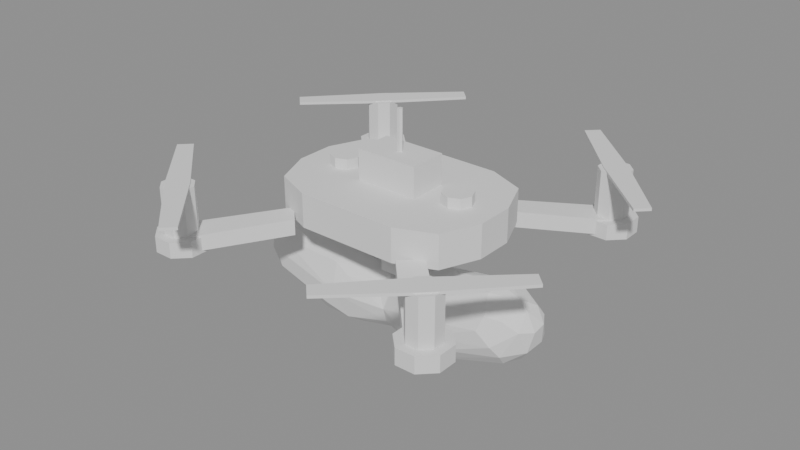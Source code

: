 # Source: drone_swarm.blend  (saved by Blender 5.2.44; exported with 4.5.12 LTS)
import bpy
from mathutils import Matrix  # noqa: F401  (used for matrix-valued properties, if any)

bpy.ops.wm.read_factory_settings(use_empty=True)
scene = bpy.context.scene
scene.name = 'Scene'

# ---- meshes
me_hull_hull = bpy.data.meshes.new('hull_hull')
me_hull_hull.from_pydata([(0.191, 0.03476, 0.225), (0.1623, 0.1041, 0.225), (0.09294, 0.1329, 0.225), (-0.09294, 0.1329, 0.225), (-0.1623, 0.1041, 0.225), (-0.191, 0.03476, 0.225), (-0.191, -0.03476, 0.225), (-0.1623, -0.1041, 0.225), (-0.09294, -0.1329, 0.225), (0.09294, -0.1329, 0.225), (0.1623, -0.1041, 0.225), (0.191, -0.03476, 0.225), (0.191, 0.03476, 0.2863), (0.1623, 0.1041, 0.2863), (0.09294, 0.1329, 0.2863), (-0.09294, 0.1329, 0.2863), (-0.1623, 0.1041, 0.2863), (-0.191, 0.03476, 0.2863), (-0.191, -0.03476, 0.2863), (-0.1623, -0.1041, 0.2863), (-0.09294, -0.1329, 0.2863), (0.09294, -0.1329, 0.2863), (0.1623, -0.1041, 0.2863), (0.191, -0.03476, 0.2863), (0.1457, 0.0, 0.2843), (0.1377, 0.01927, 0.2843), (0.1184, 0.02725, 0.2843), (0.09915, 0.01927, 0.2843), (0.09117, 3.337e-18, 0.2843), (0.09915, -0.01927, 0.2843), (0.1184, -0.02725, 0.2843), (0.1377, -0.01927, 0.2843), (0.1457, 0.0, 0.305), (0.1377, 0.01927, 0.305), (0.1184, 0.02725, 0.305), (0.09915, 0.01927, 0.305), (0.09117, 3.337e-18, 0.305), (0.09915, -0.01927, 0.305), (0.1184, -0.02725, 0.305), (0.1377, -0.01927, 0.305), (-0.09117, 0.0, 0.2843), (-0.09915, 0.01927, 0.2843), (-0.1184, 0.02725, 0.2843), (-0.1377, 0.01927, 0.2843), (-0.1457, 3.337e-18, 0.2843), (-0.1377, -0.01927, 0.2843), (-0.1184, -0.02725, 0.2843), (-0.09915, -0.01927, 0.2843), (-0.09117, 0.0, 0.305), (-0.09915, 0.01927, 0.305), (-0.1184, 0.02725, 0.305), (-0.1377, 0.01927, 0.305), (-0.1457, 3.337e-18, 0.305), (-0.1377, -0.01927, 0.305), (-0.1184, -0.02725, 0.305), (-0.09915, -0.01927, 0.305), (-0.05797, -0.03552, 0.2843), (0.05797, -0.03552, 0.2843), (0.05797, 0.03552, 0.2843), (-0.05797, 0.03552, 0.2843), (-0.05797, -0.03552, 0.3417), (0.05797, -0.03552, 0.3417), (0.05797, 0.03552, 0.3417), (-0.05797, 0.03552, 0.3417), (-0.05839, -0.04857, 0.1698), (0.05839, -0.04857, 0.1698), (0.05839, 0.04857, 0.1698), (-0.05839, 0.04857, 0.1698), (-0.05839, -0.04857, 0.227), (0.05839, -0.04857, 0.227), (0.05839, 0.04857, 0.227), (-0.05839, 0.04857, 0.227), (-0.02044, -0.02452, 0.1263), (0.02044, -0.02452, 0.1263), (0.02044, 0.02452, 0.1263), (-0.02044, 0.02452, 0.1263), (-0.02044, -0.02452, 0.1718), (0.02044, -0.02452, 0.1718), (0.02044, 0.02452, 0.1718), (-0.02044, 0.02452, 0.1718)], [], [(1, 12, 0), (2, 13, 1), (3, 14, 2), (4, 15, 3), (5, 16, 4), (6, 17, 5), (7, 18, 6), (8, 19, 7), (9, 20, 8), (10, 21, 9), (11, 22, 10), (0, 23, 11), (8, 6, 3), (15, 17, 20), (1, 13, 12), (2, 14, 13), (3, 15, 14), (4, 16, 15), (5, 17, 16), (6, 18, 17), (7, 19, 18), (8, 20, 19), (9, 21, 20), (10, 22, 21), (11, 23, 22), (0, 12, 23), (0, 11, 9), (11, 10, 9), (9, 8, 2), (0, 9, 2), (8, 7, 6), (6, 5, 3), (5, 4, 3), (3, 2, 8), (2, 1, 0), (23, 12, 14), (12, 13, 14), (14, 15, 21), (23, 14, 21), (15, 16, 17), (17, 18, 20), (18, 19, 20), (20, 21, 15), (21, 22, 23), (25, 32, 24), (26, 33, 25), (27, 34, 26), (28, 35, 27), (29, 36, 28), (30, 37, 29), (31, 38, 30), (24, 39, 31), (28, 26, 24), (38, 39, 35), (25, 33, 32), (26, 34, 33), (27, 35, 34), (28, 36, 35), (29, 37, 36), (30, 38, 37), (31, 39, 38), (24, 32, 39), (24, 31, 30), (30, 29, 28), (28, 27, 26), (26, 25, 24), (24, 30, 28), (39, 32, 35), (32, 33, 35), (33, 34, 35), (35, 36, 37), (37, 38, 35), (41, 48, 40), (42, 49, 41), (43, 50, 42), (44, 51, 43), (45, 52, 44), (46, 53, 45), (47, 54, 46), (40, 55, 47), (44, 42, 40), (53, 54, 55), (41, 49, 48), (42, 50, 49), (43, 51, 50), (44, 52, 51), (45, 53, 52), (46, 54, 53), (47, 55, 54), (40, 48, 55), (40, 47, 46), (46, 45, 44), (44, 43, 42), (42, 41, 40), (40, 46, 44), (55, 48, 49), (49, 50, 55), (50, 51, 55), (51, 52, 55), (52, 53, 55), (57, 60, 56), (58, 61, 57), (59, 62, 58), (56, 63, 59), (58, 56, 59), (61, 63, 60), (57, 61, 60), (58, 62, 61), (59, 63, 62), (56, 60, 63), (58, 57, 56), (61, 62, 63), (65, 68, 64), (66, 69, 65), (67, 70, 66), (64, 71, 67), (66, 64, 67), (69, 71, 68), (65, 69, 68), (66, 70, 69), (67, 71, 70), (64, 68, 71), (66, 65, 64), (69, 70, 71), (73, 76, 72), (74, 77, 73), (75, 78, 74), (72, 79, 75), (74, 72, 75), (77, 79, 76), (73, 77, 76), (74, 78, 77), (75, 79, 78), (72, 76, 79), (74, 73, 72), (77, 78, 79)])
me_hull_hull.update()
me_hull_metal = bpy.data.meshes.new('hull_metal')
me_hull_metal.from_pydata([(0.2335, 0.2723, 0.1855), (0.2335, 0.2723, 0.2137), (0.273, 0.2326, 0.1855), (0.273, 0.2326, 0.2137), (0.1069, 0.1387, 0.2089), (0.1069, 0.1387, 0.2373), (0.1391, 0.1064, 0.2089), (0.1391, 0.1064, 0.2373), (-0.2836, -0.003489, 0.1307), (-0.2824, 0.02248, 0.1056), (-0.285, -0.01456, 0.1051), (-0.2739, 0.008631, 0.07148), (-0.2743, -0.02726, 0.1288), (-0.2769, 0.02133, 0.1319), (-0.2725, 0.001692, 0.1478), (-0.2635, -0.03075, 0.07191), (-0.2558, 0.05057, 0.1137), (-0.2598, -0.04617, 0.09682), (-0.2551, 0.04403, 0.07728), (-0.2323, -0.06349, 0.1092), (-0.2331, 0.03763, 0.05128), (-0.2342, -0.01705, 0.0419), (-0.2426, 0.03947, 0.147), (-0.2374, -0.04066, 0.05736), (-0.2217, -0.0269, 0.1643), (-0.2444, 0.009854, 0.1622), (-0.2238, 0.06112, 0.07463), (-0.2237, -0.06146, 0.07686), (-0.2374, 0.0143, 0.04291), (-0.2203, 0.06744, 0.1094), (-0.2216, -0.05865, 0.1347), (-0.2109, 0.05565, 0.1439), (-0.2074, 0.01478, 0.1684), (-0.2105, -0.04158, 0.1556), (-0.1274, -0.04555, 0.02083), (-0.1293, 0.06579, 0.04049), (-0.1032, 0.0769, 0.0878), (-0.1324, -0.002074, 0.005667), (-0.1257, 0.0263, 0.009629), (-0.1181, 0.06087, 0.129), (-0.1063, -0.07056, 0.04997), (-0.08627, -0.01453, 0.1517), (-0.0888, -0.07489, 0.08006), (-0.07481, 0.03606, 0.009361), (-0.0937, -0.05653, 0.1285), (-0.07937, 0.02713, 0.1455), (-0.08183, 0.0659, 0.04182), (-0.07261, -0.01815, 0.001311), (-0.07266, -0.05314, 0.02621), (-0.07975, 0.06021, 0.1173), (-0.07081, 0.009572, 0.0), (-0.06862, -0.05744, 0.1119), (-0.0003515, 0.04428, 0.05727), (-0.01679, -0.03661, 0.1004), (-0.007921, 0.02615, 0.1129), (-0.0002113, 0.03197, 0.0293), (-0.0001403, -0.04406, 0.06447), (-0.007738, -0.01463, 0.1207), (0.0003432, 0.003163, 0.01069), (-0.00117, 0.04181, 0.08198), (-0.003549, -0.01624, 0.01611), (0.007325, -0.03246, 0.1047), (0.0005479, -0.03709, 0.03761), (-0.00309, 0.001164, 0.1239), (0.007365, 0.02087, 0.1183), (0.06226, 0.04911, 0.0223), (0.07805, -0.02943, 0.1445), (0.06916, 0.01452, 0.0008768), (0.07404, -0.01216, 0.0004725), (0.07928, 0.0559, 0.1237), (0.07258, -0.0667, 0.04925), (0.07246, -0.044, 0.01594), (0.07984, 0.07168, 0.08898), (0.08496, 0.02553, 0.1483), (0.09354, -0.07249, 0.09819), (0.09633, -0.05741, 0.1284), (0.1212, 0.03223, 0.01119), (0.1219, 0.07479, 0.1036), (0.102, -0.07505, 0.0702), (0.09174, 0.06998, 0.04654), (0.1381, -0.06851, 0.05359), (0.1175, -0.0471, 0.01957), (0.1304, -0.01359, 0.007742), (0.1258, 0.0001698, 0.1628), (0.2026, -0.02876, 0.1668), (0.2045, 0.02221, 0.1696), (0.1335, 0.05137, 0.0265), (0.2194, 0.04055, 0.1587), (0.2156, -0.05644, 0.1415), (0.2042, -6.539e-06, 0.1727), (0.2156, 0.06771, 0.1201), (0.2082, -0.06696, 0.117), (0.2329, -0.0632, 0.09415), (0.2334, 0.05928, 0.07871), (0.2391, -0.0318, 0.0521), (0.2494, 0.004518, 0.04705), (0.2415, 0.03252, 0.05245), (0.2489, -0.006903, 0.162), (0.2521, 0.05005, 0.1203), (0.2435, -0.04638, 0.137), (0.2445, -0.05099, 0.07488), (0.2664, -0.01201, 0.1496), (0.2736, 0.0259, 0.13), (0.2671, 0.0155, 0.1482), (0.2677, -0.03606, 0.1212), (0.2736, 0.03041, 0.09103), (0.2747, -0.01921, 0.08008), (0.2804, 0.01233, 0.08798), (0.2844, 0.008472, 0.124), (0.2837, -0.01464, 0.1186), (0.2953, 0.2699, 0.1851), (0.2707, 0.2945, 0.1851), (0.2359, 0.2945, 0.1851), (0.2112, 0.2699, 0.1851), (0.2112, 0.235, 0.1851), (0.2359, 0.2104, 0.1851), (0.2707, 0.2104, 0.1851), (0.2953, 0.235, 0.1851), (0.2953, 0.2699, 0.2138), (0.2707, 0.2945, 0.2138), (0.2359, 0.2945, 0.2138), (0.2112, 0.2699, 0.2138), (0.2112, 0.235, 0.2138), (0.2359, 0.2104, 0.2138), (0.2707, 0.2104, 0.2138), (0.2953, 0.235, 0.2138), (0.2804, 0.2637, 0.2138), (0.2645, 0.2796, 0.2138), (0.242, 0.2796, 0.2138), (0.2262, 0.2637, 0.2138), (0.2262, 0.2412, 0.2138), (0.242, 0.2253, 0.2138), (0.2645, 0.2253, 0.2138), (0.2804, 0.2412, 0.2138), (0.2804, 0.2637, 0.2979), (0.2645, 0.2796, 0.2979), (0.242, 0.2796, 0.2979), (0.2262, 0.2637, 0.2979), (0.2262, 0.2412, 0.2979), (0.242, 0.2253, 0.2979), (0.2645, 0.2253, 0.2979), (0.2804, 0.2412, 0.2979), (0.2731, -0.2326, 0.1855), (0.2731, -0.2326, 0.2137), (0.2335, -0.2723, 0.1855), (0.2335, -0.2723, 0.2137), (0.1391, -0.1065, 0.2089), (0.1391, -0.1065, 0.2373), (0.1069, -0.1388, 0.2089), (0.1069, -0.1388, 0.2373), (0.2953, -0.235, 0.1851), (0.2707, -0.2104, 0.1851), (0.2359, -0.2104, 0.1851), (0.2112, -0.235, 0.1851), (0.2112, -0.2699, 0.1851), (0.2359, -0.2945, 0.1851), (0.2707, -0.2945, 0.1851), (0.2953, -0.2699, 0.1851), (0.2953, -0.235, 0.2138), (0.2707, -0.2104, 0.2138), (0.2359, -0.2104, 0.2138), (0.2112, -0.235, 0.2138), (0.2112, -0.2699, 0.2138), (0.2359, -0.2945, 0.2138), (0.2707, -0.2945, 0.2138), (0.2953, -0.2699, 0.2138), (0.2804, -0.2412, 0.2138), (0.2645, -0.2253, 0.2138), (0.242, -0.2253, 0.2138), (0.2262, -0.2412, 0.2138), (0.2262, -0.2637, 0.2138), (0.242, -0.2796, 0.2138), (0.2645, -0.2796, 0.2138), (0.2804, -0.2637, 0.2138), (0.2804, -0.2412, 0.2979), (0.2645, -0.2253, 0.2979), (0.242, -0.2253, 0.2979), (0.2262, -0.2412, 0.2979), (0.2262, -0.2637, 0.2979), (0.242, -0.2796, 0.2979), (0.2645, -0.2796, 0.2979), (0.2804, -0.2637, 0.2979), (-0.2731, 0.2326, 0.1855), (-0.2731, 0.2326, 0.2137), (-0.2335, 0.2723, 0.1855), (-0.2335, 0.2723, 0.2137), (-0.1391, 0.1065, 0.2089), (-0.1391, 0.1065, 0.2373), (-0.1069, 0.1388, 0.2089), (-0.1069, 0.1388, 0.2373), (-0.2112, 0.2699, 0.1851), (-0.2359, 0.2945, 0.1851), (-0.2707, 0.2945, 0.1851), (-0.2953, 0.2699, 0.1851), (-0.2953, 0.235, 0.1851), (-0.2707, 0.2104, 0.1851), (-0.2359, 0.2104, 0.1851), (-0.2112, 0.235, 0.1851), (-0.2112, 0.2699, 0.2138), (-0.2359, 0.2945, 0.2138), (-0.2707, 0.2945, 0.2138), (-0.2953, 0.2699, 0.2138), (-0.2953, 0.235, 0.2138), (-0.2707, 0.2104, 0.2138), (-0.2359, 0.2104, 0.2138), (-0.2112, 0.235, 0.2138), (-0.2262, 0.2637, 0.2138), (-0.242, 0.2796, 0.2138), (-0.2645, 0.2796, 0.2138), (-0.2804, 0.2637, 0.2138), (-0.2804, 0.2412, 0.2138), (-0.2645, 0.2253, 0.2138), (-0.242, 0.2253, 0.2138), (-0.2262, 0.2412, 0.2138), (-0.2262, 0.2637, 0.2979), (-0.242, 0.2796, 0.2979), (-0.2645, 0.2796, 0.2979), (-0.2804, 0.2637, 0.2979), (-0.2804, 0.2412, 0.2979), (-0.2645, 0.2253, 0.2979), (-0.242, 0.2253, 0.2979), (-0.2262, 0.2412, 0.2979), (-0.2335, -0.2723, 0.1855), (-0.2335, -0.2723, 0.2137), (-0.273, -0.2326, 0.1855), (-0.273, -0.2326, 0.2137), (-0.1069, -0.1387, 0.2089), (-0.1069, -0.1387, 0.2373), (-0.1391, -0.1064, 0.2089), (-0.1391, -0.1064, 0.2373), (-0.2112, -0.235, 0.1851), (-0.2359, -0.2104, 0.1851), (-0.2707, -0.2104, 0.1851), (-0.2953, -0.235, 0.1851), (-0.2953, -0.2699, 0.1851), (-0.2707, -0.2945, 0.1851), (-0.2359, -0.2945, 0.1851), (-0.2112, -0.2699, 0.1851), (-0.2112, -0.235, 0.2138), (-0.2359, -0.2104, 0.2138), (-0.2707, -0.2104, 0.2138), (-0.2953, -0.235, 0.2138), (-0.2953, -0.2699, 0.2138), (-0.2707, -0.2945, 0.2138), (-0.2359, -0.2945, 0.2138), (-0.2112, -0.2699, 0.2138), (-0.2262, -0.2412, 0.2138), (-0.242, -0.2253, 0.2138), (-0.2645, -0.2253, 0.2138), (-0.2804, -0.2412, 0.2138), (-0.2804, -0.2637, 0.2138), (-0.2645, -0.2796, 0.2138), (-0.242, -0.2796, 0.2138), (-0.2262, -0.2637, 0.2138), (-0.2262, -0.2412, 0.2979), (-0.242, -0.2253, 0.2979), (-0.2645, -0.2253, 0.2979), (-0.2804, -0.2412, 0.2979), (-0.2804, -0.2637, 0.2979), (-0.2645, -0.2796, 0.2979), (-0.242, -0.2796, 0.2979), (-0.2262, -0.2637, 0.2979), (0.004905, 0.0, 0.3336), (0.002452, 0.004248, 0.3336), (-0.002452, 0.004248, 0.3336), (-0.004905, 6.007e-19, 0.3336), (-0.002452, -0.004248, 0.3336), (0.002452, -0.004248, 0.3336), (0.004905, 0.0, 0.4153), (0.002452, 0.004248, 0.4153), (-0.002452, 0.004248, 0.4153), (-0.004905, 6.007e-19, 0.4153), (-0.002452, -0.004248, 0.4153), (0.002452, -0.004248, 0.4153)], [], [(5, 3, 1), (2, 4, 0), (4, 1, 0), (3, 6, 2), (1, 2, 0), (6, 5, 4), (5, 7, 3), (2, 6, 4), (4, 5, 1), (3, 7, 6), (1, 3, 2), (6, 7, 5), (60, 48, 47), (28, 11, 20), (49, 39, 45), (9, 8, 13), (9, 11, 10), (10, 15, 17), (37, 21, 28), (62, 42, 48), (11, 21, 15), (36, 39, 49), (87, 98, 90), (36, 31, 39), (50, 47, 37), (107, 109, 106), (34, 48, 40), (74, 91, 88), (73, 63, 83), (96, 95, 76), (69, 87, 77), (13, 16, 9), (52, 72, 79), (85, 89, 97), (67, 58, 65), (68, 82, 81), (32, 24, 41), (42, 62, 56), (8, 14, 13), (109, 108, 101), (11, 28, 21), (60, 68, 71), (42, 30, 19), (29, 36, 35), (95, 96, 105), (46, 52, 55), (10, 12, 8), (107, 95, 105), (59, 72, 52), (67, 82, 68), (35, 46, 43), (27, 40, 19), (99, 92, 104), (93, 77, 90), (34, 37, 47), (76, 67, 65), (107, 106, 95), (33, 44, 41), (24, 33, 41), (24, 14, 12), (18, 16, 26), (19, 12, 17), (73, 87, 69), (53, 61, 57), (61, 75, 66), (64, 59, 54), (33, 24, 30), (10, 17, 12), (109, 104, 106), (104, 100, 106), (54, 45, 63), (61, 74, 75), (102, 108, 105), (96, 76, 86), (57, 63, 41), (56, 62, 70), (35, 36, 46), (70, 71, 81), (80, 70, 81), (43, 58, 50), (104, 92, 100), (30, 12, 19), (92, 78, 80), (70, 62, 71), (40, 48, 42), (25, 32, 31), (22, 25, 31), (13, 22, 16), (24, 25, 14), (18, 26, 20), (60, 62, 48), (40, 27, 34), (23, 34, 27), (38, 50, 37), (68, 60, 67), (58, 67, 60), (93, 96, 86), (32, 25, 24), (70, 80, 78), (42, 51, 44), (38, 20, 35), (43, 38, 35), (108, 103, 101), (34, 21, 37), (45, 54, 49), (105, 93, 98), (93, 90, 98), (99, 88, 92), (72, 69, 77), (75, 74, 88), (73, 64, 63), (20, 11, 18), (18, 11, 9), (44, 51, 57), (51, 53, 57), (13, 14, 22), (102, 98, 103), (98, 87, 103), (105, 96, 93), (81, 94, 100), (100, 80, 81), (36, 52, 46), (32, 41, 45), (60, 47, 58), (45, 31, 32), (90, 77, 87), (55, 52, 65), (52, 79, 65), (18, 9, 16), (35, 20, 26), (78, 74, 70), (74, 56, 70), (28, 38, 37), (44, 57, 41), (23, 27, 15), (34, 23, 21), (64, 73, 69), (99, 101, 97), (107, 108, 109), (87, 85, 97), (65, 58, 55), (81, 71, 68), (103, 108, 102), (89, 83, 84), (66, 84, 83), (54, 59, 49), (24, 12, 30), (92, 88, 91), (61, 53, 56), (63, 64, 54), (65, 86, 76), (92, 80, 100), (97, 101, 103), (59, 36, 49), (94, 95, 106), (82, 95, 94), (94, 81, 82), (56, 74, 61), (82, 76, 95), (21, 23, 15), (73, 85, 87), (31, 45, 39), (72, 77, 79), (101, 104, 109), (65, 79, 86), (63, 57, 61), (35, 26, 29), (25, 22, 14), (101, 99, 104), (47, 50, 58), (29, 26, 16), (72, 59, 64), (72, 64, 69), (61, 66, 63), (85, 73, 83), (88, 99, 84), (99, 97, 84), (83, 63, 66), (20, 38, 28), (10, 11, 15), (105, 108, 107), (67, 76, 82), (17, 15, 27), (75, 88, 84), (84, 66, 75), (71, 62, 60), (58, 43, 55), (27, 19, 17), (50, 38, 43), (42, 19, 40), (94, 106, 100), (79, 77, 93), (30, 42, 44), (59, 52, 36), (14, 8, 12), (33, 30, 44), (98, 102, 105), (93, 86, 79), (47, 48, 34), (103, 87, 97), (8, 9, 10), (74, 78, 91), (78, 92, 91), (31, 36, 29), (63, 45, 41), (83, 89, 85), (43, 46, 55), (22, 31, 16), (31, 29, 16), (42, 56, 51), (56, 53, 51), (84, 97, 89), (111, 118, 110), (112, 119, 111), (113, 120, 112), (114, 121, 113), (115, 122, 114), (116, 123, 115), (117, 124, 116), (110, 125, 117), (111, 110, 114), (124, 125, 121), (111, 119, 118), (112, 120, 119), (113, 121, 120), (114, 122, 121), (115, 123, 122), (116, 124, 123), (117, 125, 124), (110, 118, 125), (110, 117, 116), (116, 115, 110), (115, 114, 110), (114, 113, 112), (112, 111, 114), (125, 118, 119), (119, 120, 125), (120, 121, 125), (121, 122, 123), (123, 124, 121), (127, 134, 126), (128, 135, 127), (129, 136, 128), (130, 137, 129), (131, 138, 130), (132, 139, 131), (133, 140, 132), (126, 141, 133), (130, 128, 126), (139, 140, 141), (127, 135, 134), (128, 136, 135), (129, 137, 136), (130, 138, 137), (131, 139, 138), (132, 140, 139), (133, 141, 140), (126, 134, 141), (126, 133, 130), (133, 132, 130), (132, 131, 130), (130, 129, 128), (128, 127, 126), (141, 134, 135), (135, 136, 141), (136, 137, 141), (137, 138, 141), (138, 139, 141), (147, 145, 143), (144, 146, 142), (146, 143, 142), (145, 148, 144), (143, 144, 142), (148, 147, 146), (147, 149, 145), (144, 148, 146), (146, 147, 143), (145, 149, 148), (143, 145, 144), (148, 149, 147), (151, 158, 150), (152, 159, 151), (153, 160, 152), (154, 161, 153), (155, 162, 154), (156, 163, 155), (157, 164, 156), (150, 165, 157), (151, 150, 154), (164, 165, 161), (151, 159, 158), (152, 160, 159), (153, 161, 160), (154, 162, 161), (155, 163, 162), (156, 164, 163), (157, 165, 164), (150, 158, 165), (150, 157, 156), (156, 155, 150), (155, 154, 150), (154, 153, 152), (152, 151, 154), (165, 158, 159), (159, 160, 165), (160, 161, 165), (161, 162, 163), (163, 164, 161), (167, 174, 166), (168, 175, 167), (169, 176, 168), (170, 177, 169), (171, 178, 170), (172, 179, 171), (173, 180, 172), (166, 181, 173), (168, 167, 166), (177, 179, 181), (167, 175, 174), (168, 176, 175), (169, 177, 176), (170, 178, 177), (171, 179, 178), (172, 180, 179), (173, 181, 180), (166, 174, 181), (166, 173, 172), (172, 171, 166), (171, 170, 166), (170, 169, 166), (169, 168, 166), (181, 174, 177), (174, 175, 177), (175, 176, 177), (177, 178, 179), (179, 180, 181), (187, 185, 183), (184, 186, 182), (186, 183, 182), (185, 188, 184), (183, 184, 182), (188, 187, 186), (187, 189, 185), (184, 188, 186), (186, 187, 183), (185, 189, 188), (183, 185, 184), (188, 189, 187), (191, 198, 190), (192, 199, 191), (193, 200, 192), (194, 201, 193), (195, 202, 194), (196, 203, 195), (197, 204, 196), (190, 205, 197), (191, 190, 194), (204, 205, 201), (191, 199, 198), (192, 200, 199), (193, 201, 200), (194, 202, 201), (195, 203, 202), (196, 204, 203), (197, 205, 204), (190, 198, 205), (190, 197, 196), (196, 195, 190), (195, 194, 190), (194, 193, 192), (192, 191, 194), (205, 198, 199), (199, 200, 205), (200, 201, 205), (201, 202, 203), (203, 204, 201), (207, 214, 206), (208, 215, 207), (209, 216, 208), (210, 217, 209), (211, 218, 210), (212, 219, 211), (213, 220, 212), (206, 221, 213), (207, 206, 210), (221, 215, 217), (207, 215, 214), (208, 216, 215), (209, 217, 216), (210, 218, 217), (211, 219, 218), (212, 220, 219), (213, 221, 220), (206, 214, 221), (206, 213, 210), (213, 212, 210), (212, 211, 210), (210, 209, 208), (208, 207, 210), (221, 214, 215), (215, 216, 217), (217, 218, 221), (218, 219, 221), (219, 220, 221), (227, 225, 223), (224, 226, 222), (226, 223, 222), (225, 228, 224), (223, 224, 222), (228, 227, 226), (227, 229, 225), (224, 228, 226), (226, 227, 223), (225, 229, 228), (223, 225, 224), (228, 229, 227), (231, 238, 230), (232, 239, 231), (233, 240, 232), (234, 241, 233), (235, 242, 234), (236, 243, 235), (237, 244, 236), (230, 245, 237), (231, 230, 234), (244, 245, 241), (231, 239, 238), (232, 240, 239), (233, 241, 240), (234, 242, 241), (235, 243, 242), (236, 244, 243), (237, 245, 244), (230, 238, 245), (230, 237, 236), (236, 235, 230), (235, 234, 230), (234, 233, 232), (232, 231, 234), (245, 238, 239), (239, 240, 245), (240, 241, 245), (241, 242, 243), (243, 244, 241), (247, 254, 246), (248, 255, 247), (249, 256, 248), (250, 257, 249), (251, 258, 250), (252, 259, 251), (253, 260, 252), (246, 261, 253), (246, 252, 250), (260, 261, 257), (247, 255, 254), (248, 256, 255), (249, 257, 256), (250, 258, 257), (251, 259, 258), (252, 260, 259), (253, 261, 260), (246, 254, 261), (246, 253, 252), (252, 251, 250), (250, 249, 246), (249, 248, 246), (248, 247, 246), (261, 254, 257), (254, 255, 257), (255, 256, 257), (257, 258, 259), (259, 260, 257), (263, 268, 262), (264, 269, 263), (265, 270, 264), (266, 271, 265), (267, 272, 266), (262, 273, 267), (266, 264, 262), (269, 271, 273), (263, 269, 268), (264, 270, 269), (265, 271, 270), (266, 272, 271), (267, 273, 272), (262, 268, 273), (262, 267, 266), (266, 265, 264), (264, 263, 262), (273, 268, 269), (269, 270, 271), (271, 272, 273)])
me_hull_metal.update()
me_rotor_rubber = bpy.data.meshes.new('rotor_rubber')
me_rotor_rubber.from_pydata([(0.2388, 0.238, 0.2955), (0.2388, 0.238, 0.3004), (0.2677, 0.2669, 0.2955), (0.2677, 0.2669, 0.3004), (0.3547, 0.1304, 0.2955), (0.3547, 0.1304, 0.3004), (0.375, 0.1506, 0.2955), (0.375, 0.1506, 0.3004), (0.1315, 0.3543, 0.2955), (0.1315, 0.3543, 0.3004), (0.1518, 0.3745, 0.2955), (0.1518, 0.3745, 0.3004), (0.2388, -0.238, 0.2955), (0.2388, -0.238, 0.3004), (0.2677, -0.2669, 0.2955), (0.2677, -0.2669, 0.3004), (0.1315, -0.3543, 0.2955), (0.1315, -0.3543, 0.3004), (0.1518, -0.3745, 0.2955), (0.1518, -0.3745, 0.3004), (0.3547, -0.1304, 0.2955), (0.3547, -0.1304, 0.3004), (0.375, -0.1506, 0.2955), (0.375, -0.1506, 0.3004), (-0.2388, 0.238, 0.2955), (-0.2388, 0.238, 0.3004), (-0.2677, 0.2669, 0.2955), (-0.2677, 0.2669, 0.3004), (-0.1315, 0.3543, 0.2955), (-0.1315, 0.3543, 0.3004), (-0.1518, 0.3745, 0.2955), (-0.1518, 0.3745, 0.3004), (-0.3547, 0.1304, 0.2955), (-0.3547, 0.1304, 0.3004), (-0.375, 0.1506, 0.2955), (-0.375, 0.1506, 0.3004), (-0.2388, -0.238, 0.2955), (-0.2388, -0.238, 0.3004), (-0.2677, -0.2669, 0.2955), (-0.2677, -0.2669, 0.3004), (-0.3547, -0.1304, 0.2955), (-0.3547, -0.1304, 0.3004), (-0.375, -0.1506, 0.2955), (-0.375, -0.1506, 0.3004), (-0.1315, -0.3543, 0.2955), (-0.1315, -0.3543, 0.3004), (-0.1518, -0.3745, 0.2955), (-0.1518, -0.3745, 0.3004)], [], [(5, 3, 1), (2, 4, 0), (4, 1, 0), (3, 6, 2), (6, 5, 4), (1, 2, 0), (3, 9, 1), (8, 2, 0), (1, 8, 0), (10, 3, 2), (9, 10, 8), (5, 7, 3), (2, 6, 4), (4, 5, 1), (3, 7, 6), (6, 7, 5), (1, 3, 2), (3, 11, 9), (8, 10, 2), (1, 9, 8), (10, 11, 3), (9, 11, 10), (17, 15, 13), (14, 16, 12), (16, 13, 12), (15, 18, 14), (18, 17, 16), (14, 13, 12), (15, 21, 13), (20, 14, 12), (13, 20, 12), (22, 15, 14), (21, 22, 20), (17, 19, 15), (14, 18, 16), (16, 17, 13), (15, 19, 18), (18, 19, 17), (14, 15, 13), (15, 23, 21), (20, 22, 14), (13, 21, 20), (22, 23, 15), (21, 23, 22), (29, 27, 25), (26, 28, 24), (28, 25, 24), (27, 30, 26), (30, 29, 28), (26, 25, 24), (27, 33, 25), (32, 26, 24), (25, 32, 24), (34, 27, 26), (33, 34, 32), (29, 31, 27), (26, 30, 28), (28, 29, 25), (27, 31, 30), (30, 31, 29), (26, 27, 25), (27, 35, 33), (32, 34, 26), (25, 33, 32), (34, 35, 27), (33, 35, 34), (41, 39, 37), (38, 40, 36), (40, 37, 36), (39, 42, 38), (42, 41, 40), (37, 38, 36), (39, 45, 37), (44, 38, 36), (37, 44, 36), (46, 39, 38), (45, 46, 44), (41, 43, 39), (38, 42, 40), (40, 41, 37), (39, 43, 42), (42, 43, 41), (37, 39, 38), (39, 47, 45), (44, 46, 38), (37, 45, 44), (46, 47, 39), (45, 47, 46)])
me_rotor_rubber.update()

# ---- objects
ob_hull_hull = bpy.data.objects.new('hull_hull', me_hull_hull)
ob_hull_metal = bpy.data.objects.new('hull_metal', me_hull_metal)
ob_rotor_rubber = bpy.data.objects.new('rotor_rubber', me_rotor_rubber)

# ---- transforms, parenting, visibility, modifiers, constraints
ob_hull_hull.location = (0.0, 0.0, 0.0)
ob_hull_metal.location = (0.0, 0.0, 0.0)
ob_rotor_rubber.location = (0.0, 0.0, 0.0)

# ---- collection membership
scene.collection.objects.link(ob_hull_hull)
scene.collection.objects.link(ob_hull_metal)
scene.collection.objects.link(ob_rotor_rubber)

# ---- scene / render settings (as saved in the file)
scene.frame_start = 1; scene.frame_end = 250; scene.frame_set(1)
scene.render.engine = 'BLENDER_EEVEE_NEXT'
scene.render.bake_bias = 0.0
scene.render.bake_samples = 0
scene.render.compositor_device = 'GPU'
scene.eevee.use_volume_custom_range = False
scene.eevee.fast_gi_thickness_near = 0.1
scene.eevee.fast_gi_thickness_far = 0.0
scene.eevee.ray_tracing_options.screen_trace_thickness = 0.1
bpy.context.view_layer.update()

# ---- added for rendering (the .blend has no active camera and no usable light): camera, sun + grey world if the file has none
cam_auto = bpy.data.cameras.new('AutoCamera')
cam_auto.lens = 50.0
cam_auto.sensor_width = 36.0
cam_auto.clip_end = 1000.0
ob_auto_camera = bpy.data.objects.new('AutoCamera', cam_auto)
scene.collection.objects.link(ob_auto_camera)
ob_auto_camera.location = (1.05331, -1.26398, 1.05032)
ob_auto_camera.rotation_euler = (1.09748, -7.21219e-08, 0.694738)
scene.camera = ob_auto_camera
light_auto_sun = bpy.data.lights.new('AutoSun', 'SUN')
light_auto_sun.energy = 3.0
light_auto_sun.angle = 0.0523599
ob_auto_sun = bpy.data.objects.new('AutoSun', light_auto_sun)
scene.collection.objects.link(ob_auto_sun)
ob_auto_sun.rotation_euler = (0.872665, 0.174533, 0.523599)
if scene.world is None:
    world_auto = bpy.data.worlds.new('AutoWorld')
    world_auto.color = (0.3, 0.3, 0.3)
    scene.world = world_auto
bpy.context.view_layer.update()
